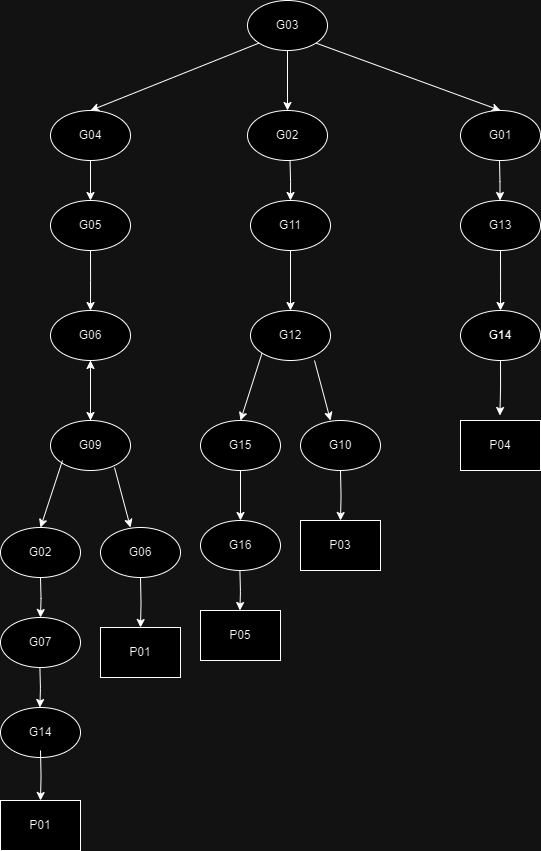

The diagram above was exported from draw.io. Its source (the exported page's mxGraphModel, read from the mxfile embedded in the PNG):
<mxGraphModel dx="1033" dy="598" grid="1" gridSize="10" guides="1" tooltips="1" connect="1" arrows="1" fold="1" page="1" pageScale="1" pageWidth="827" pageHeight="1169" math="0" shadow="0">
  <root>
    <mxCell id="0" />
    <mxCell id="1" parent="0" />
    <mxCell id="V_BxvsHSXs3q-MOUii7o-11" value="" style="edgeStyle=orthogonalEdgeStyle;rounded=0;orthogonalLoop=1;jettySize=auto;html=1;exitX=0.5;exitY=1;exitDx=0;exitDy=0;" parent="1" source="V_BxvsHSXs3q-MOUii7o-8" edge="1">
      <mxGeometry relative="1" as="geometry">
        <mxPoint x="234" y="480" as="sourcePoint" />
        <mxPoint x="234" y="480" as="targetPoint" />
      </mxGeometry>
    </mxCell>
    <mxCell id="V_BxvsHSXs3q-MOUii7o-8" value="G05" style="ellipse;whiteSpace=wrap;html=1;" parent="1" vertex="1">
      <mxGeometry x="194" y="370" width="80" height="50" as="geometry" />
    </mxCell>
    <mxCell id="V_BxvsHSXs3q-MOUii7o-9" value="G11" style="ellipse;whiteSpace=wrap;html=1;" parent="1" vertex="1">
      <mxGeometry x="394" y="370" width="80" height="50" as="geometry" />
    </mxCell>
    <mxCell id="V_BxvsHSXs3q-MOUii7o-12" value="" style="edgeStyle=orthogonalEdgeStyle;rounded=0;orthogonalLoop=1;jettySize=auto;html=1;exitX=0.5;exitY=1;exitDx=0;exitDy=0;entryX=0.5;entryY=0;entryDx=0;entryDy=0;" parent="1" edge="1" target="V_BxvsHSXs3q-MOUii7o-13" source="V_BxvsHSXs3q-MOUii7o-9">
      <mxGeometry relative="1" as="geometry">
        <mxPoint x="430.41" y="430" as="sourcePoint" />
        <mxPoint x="430.41" y="470" as="targetPoint" />
      </mxGeometry>
    </mxCell>
    <mxCell id="V_BxvsHSXs3q-MOUii7o-13" value="G12" style="ellipse;whiteSpace=wrap;html=1;" parent="1" vertex="1">
      <mxGeometry x="394" y="480" width="80" height="50" as="geometry" />
    </mxCell>
    <mxCell id="V_BxvsHSXs3q-MOUii7o-15" value="G10" style="ellipse;whiteSpace=wrap;html=1;" parent="1" vertex="1">
      <mxGeometry x="444" y="590" width="80" height="50" as="geometry" />
    </mxCell>
    <mxCell id="V_BxvsHSXs3q-MOUii7o-26" value="P01" style="rounded=0;whiteSpace=wrap;html=1;" parent="1" vertex="1">
      <mxGeometry x="244" y="797" width="80" height="50" as="geometry" />
    </mxCell>
    <mxCell id="V_BxvsHSXs3q-MOUii7o-27" value="" style="edgeStyle=orthogonalEdgeStyle;rounded=0;orthogonalLoop=1;jettySize=auto;html=1;exitX=0.5;exitY=1;exitDx=0;exitDy=0;" parent="1" target="V_BxvsHSXs3q-MOUii7o-29" edge="1">
      <mxGeometry relative="1" as="geometry">
        <mxPoint x="184" y="747" as="sourcePoint" />
      </mxGeometry>
    </mxCell>
    <mxCell id="V_BxvsHSXs3q-MOUii7o-28" value="G13" style="ellipse;whiteSpace=wrap;html=1;" parent="1" vertex="1">
      <mxGeometry x="604" y="370" width="80" height="50" as="geometry" />
    </mxCell>
    <mxCell id="V_BxvsHSXs3q-MOUii7o-29" value="G07" style="ellipse;whiteSpace=wrap;html=1;" parent="1" vertex="1">
      <mxGeometry x="144" y="787" width="80" height="50" as="geometry" />
    </mxCell>
    <mxCell id="V_BxvsHSXs3q-MOUii7o-30" value="" style="edgeStyle=orthogonalEdgeStyle;rounded=0;orthogonalLoop=1;jettySize=auto;html=1;exitX=0.5;exitY=1;exitDx=0;exitDy=0;" parent="1" edge="1">
      <mxGeometry relative="1" as="geometry">
        <mxPoint x="183.41000000000008" y="837" as="sourcePoint" />
        <mxPoint x="183.41000000000008" y="877" as="targetPoint" />
      </mxGeometry>
    </mxCell>
    <mxCell id="V_BxvsHSXs3q-MOUii7o-31" value="G14" style="ellipse;whiteSpace=wrap;html=1;" parent="1" vertex="1">
      <mxGeometry x="144" y="877" width="80" height="50" as="geometry" />
    </mxCell>
    <mxCell id="V_BxvsHSXs3q-MOUii7o-36" value="" style="edgeStyle=orthogonalEdgeStyle;rounded=0;orthogonalLoop=1;jettySize=auto;html=1;exitX=0.5;exitY=1;exitDx=0;exitDy=0;entryX=0.5;entryY=0;entryDx=0;entryDy=0;" parent="1" edge="1" target="V_BxvsHSXs3q-MOUii7o-37" source="V_BxvsHSXs3q-MOUii7o-28">
      <mxGeometry relative="1" as="geometry">
        <mxPoint x="643.4100000000001" y="455" as="sourcePoint" />
        <mxPoint x="643.4100000000001" y="495" as="targetPoint" />
        <Array as="points">
          <mxPoint x="644" y="460" />
          <mxPoint x="644" y="460" />
        </Array>
      </mxGeometry>
    </mxCell>
    <mxCell id="V_BxvsHSXs3q-MOUii7o-37" value="G14" style="ellipse;whiteSpace=wrap;html=1;fontStyle=1" parent="1" vertex="1">
      <mxGeometry x="604" y="480" width="80" height="50" as="geometry" />
    </mxCell>
    <mxCell id="V_BxvsHSXs3q-MOUii7o-42" value="" style="edgeStyle=orthogonalEdgeStyle;rounded=0;orthogonalLoop=1;jettySize=auto;html=1;exitX=0.5;exitY=1;exitDx=0;exitDy=0;" parent="1" edge="1" source="V_BxvsHSXs3q-MOUii7o-37">
      <mxGeometry relative="1" as="geometry">
        <mxPoint x="643.4100000000001" y="545" as="sourcePoint" />
        <mxPoint x="643.4100000000001" y="585" as="targetPoint" />
      </mxGeometry>
    </mxCell>
    <mxCell id="V_BxvsHSXs3q-MOUii7o-43" value="P04" style="rounded=0;whiteSpace=wrap;html=1;" parent="1" vertex="1">
      <mxGeometry x="604" y="590" width="80" height="50" as="geometry" />
    </mxCell>
    <mxCell id="-5cB9Wwt3YpylHbXp760-11" value="" style="edgeStyle=orthogonalEdgeStyle;rounded=0;orthogonalLoop=1;jettySize=auto;html=1;" edge="1" parent="1" source="V_BxvsHSXs3q-MOUii7o-46" target="-5cB9Wwt3YpylHbXp760-9">
      <mxGeometry relative="1" as="geometry" />
    </mxCell>
    <mxCell id="V_BxvsHSXs3q-MOUii7o-46" value="G09" style="ellipse;whiteSpace=wrap;html=1;" parent="1" vertex="1">
      <mxGeometry x="194" y="590" width="80" height="50" as="geometry" />
    </mxCell>
    <mxCell id="V_BxvsHSXs3q-MOUii7o-50" value="" style="edgeStyle=orthogonalEdgeStyle;rounded=0;orthogonalLoop=1;jettySize=auto;html=1;entryX=0.5;entryY=0;entryDx=0;entryDy=0;" parent="1" edge="1" target="V_BxvsHSXs3q-MOUii7o-26">
      <mxGeometry relative="1" as="geometry">
        <mxPoint x="284" y="747" as="sourcePoint" />
        <mxPoint x="297.5000000000001" y="787" as="targetPoint" />
      </mxGeometry>
    </mxCell>
    <mxCell id="V_BxvsHSXs3q-MOUii7o-52" value="" style="edgeStyle=orthogonalEdgeStyle;rounded=0;orthogonalLoop=1;jettySize=auto;html=1;exitX=0.5;exitY=1;exitDx=0;exitDy=0;" parent="1" edge="1">
      <mxGeometry relative="1" as="geometry">
        <mxPoint x="383.4100000000001" y="740" as="sourcePoint" />
        <mxPoint x="383.4100000000001" y="780" as="targetPoint" />
      </mxGeometry>
    </mxCell>
    <mxCell id="V_BxvsHSXs3q-MOUii7o-61" value="P05" style="rounded=0;whiteSpace=wrap;html=1;" parent="1" vertex="1">
      <mxGeometry x="344" y="780" width="80" height="50" as="geometry" />
    </mxCell>
    <mxCell id="V_BxvsHSXs3q-MOUii7o-65" value="" style="edgeStyle=orthogonalEdgeStyle;rounded=0;orthogonalLoop=1;jettySize=auto;html=1;exitX=0.5;exitY=1;exitDx=0;exitDy=0;entryX=0.5;entryY=0;entryDx=0;entryDy=0;entryPerimeter=0;" parent="1" edge="1" target="V_BxvsHSXs3q-MOUii7o-69" source="V_BxvsHSXs3q-MOUii7o-67">
      <mxGeometry relative="1" as="geometry">
        <mxPoint x="344" y="805" as="sourcePoint" />
        <mxPoint x="384" y="700" as="targetPoint" />
      </mxGeometry>
    </mxCell>
    <mxCell id="V_BxvsHSXs3q-MOUii7o-66" value="G03" style="ellipse;whiteSpace=wrap;html=1;" parent="1" vertex="1">
      <mxGeometry x="391" y="170" width="80" height="50" as="geometry" />
    </mxCell>
    <mxCell id="V_BxvsHSXs3q-MOUii7o-67" value="G15" style="ellipse;whiteSpace=wrap;html=1;" parent="1" vertex="1">
      <mxGeometry x="344" y="590" width="80" height="50" as="geometry" />
    </mxCell>
    <mxCell id="V_BxvsHSXs3q-MOUii7o-69" value="G16" style="ellipse;whiteSpace=wrap;html=1;" parent="1" vertex="1">
      <mxGeometry x="344" y="690" width="80" height="50" as="geometry" />
    </mxCell>
    <mxCell id="-5cB9Wwt3YpylHbXp760-1" value="" style="endArrow=classic;html=1;rounded=0;exitX=0.5;exitY=1;exitDx=0;exitDy=0;" edge="1" parent="1" source="V_BxvsHSXs3q-MOUii7o-66">
      <mxGeometry width="50" height="50" relative="1" as="geometry">
        <mxPoint x="433" y="270" as="sourcePoint" />
        <mxPoint x="431" y="280" as="targetPoint" />
      </mxGeometry>
    </mxCell>
    <mxCell id="-5cB9Wwt3YpylHbXp760-2" value="" style="endArrow=classic;html=1;rounded=0;exitX=1;exitY=1;exitDx=0;exitDy=0;entryX=0.5;entryY=0;entryDx=0;entryDy=0;" edge="1" parent="1" source="V_BxvsHSXs3q-MOUii7o-66" target="-5cB9Wwt3YpylHbXp760-6">
      <mxGeometry width="50" height="50" relative="1" as="geometry">
        <mxPoint x="504" y="200" as="sourcePoint" />
        <mxPoint x="604" y="280" as="targetPoint" />
      </mxGeometry>
    </mxCell>
    <mxCell id="-5cB9Wwt3YpylHbXp760-3" value="" style="endArrow=classic;html=1;rounded=0;exitX=0;exitY=1;exitDx=0;exitDy=0;entryX=0.5;entryY=0;entryDx=0;entryDy=0;" edge="1" parent="1" source="V_BxvsHSXs3q-MOUii7o-66" target="-5cB9Wwt3YpylHbXp760-5">
      <mxGeometry width="50" height="50" relative="1" as="geometry">
        <mxPoint x="391" y="220" as="sourcePoint" />
        <mxPoint x="284" y="280" as="targetPoint" />
      </mxGeometry>
    </mxCell>
    <mxCell id="-5cB9Wwt3YpylHbXp760-4" value="G02" style="ellipse;whiteSpace=wrap;html=1;" vertex="1" parent="1">
      <mxGeometry x="391" y="280" width="80" height="50" as="geometry" />
    </mxCell>
    <mxCell id="-5cB9Wwt3YpylHbXp760-5" value="G04" style="ellipse;whiteSpace=wrap;html=1;" vertex="1" parent="1">
      <mxGeometry x="194" y="280" width="80" height="50" as="geometry" />
    </mxCell>
    <mxCell id="-5cB9Wwt3YpylHbXp760-6" value="G01" style="ellipse;whiteSpace=wrap;html=1;" vertex="1" parent="1">
      <mxGeometry x="604" y="280" width="80" height="50" as="geometry" />
    </mxCell>
    <mxCell id="-5cB9Wwt3YpylHbXp760-7" value="" style="edgeStyle=orthogonalEdgeStyle;rounded=0;orthogonalLoop=1;jettySize=auto;html=1;exitX=0.5;exitY=1;exitDx=0;exitDy=0;entryX=0.5;entryY=0;entryDx=0;entryDy=0;" edge="1" parent="1" source="-5cB9Wwt3YpylHbXp760-5" target="V_BxvsHSXs3q-MOUii7o-8">
      <mxGeometry relative="1" as="geometry">
        <mxPoint x="224" y="340" as="sourcePoint" />
        <mxPoint x="224" y="380" as="targetPoint" />
      </mxGeometry>
    </mxCell>
    <mxCell id="-5cB9Wwt3YpylHbXp760-8" value="" style="edgeStyle=orthogonalEdgeStyle;rounded=0;orthogonalLoop=1;jettySize=auto;html=1;exitX=0.5;exitY=1;exitDx=0;exitDy=0;entryX=0.5;entryY=0;entryDx=0;entryDy=0;" edge="1" parent="1" source="-5cB9Wwt3YpylHbXp760-9" target="V_BxvsHSXs3q-MOUii7o-46">
      <mxGeometry relative="1" as="geometry">
        <mxPoint x="234" y="600" as="sourcePoint" />
        <mxPoint x="234" y="610" as="targetPoint" />
      </mxGeometry>
    </mxCell>
    <mxCell id="-5cB9Wwt3YpylHbXp760-9" value="G06" style="ellipse;whiteSpace=wrap;html=1;" vertex="1" parent="1">
      <mxGeometry x="194" y="480" width="80" height="50" as="geometry" />
    </mxCell>
    <mxCell id="-5cB9Wwt3YpylHbXp760-10" value="" style="edgeStyle=orthogonalEdgeStyle;rounded=0;orthogonalLoop=1;jettySize=auto;html=1;exitX=0.5;exitY=1;exitDx=0;exitDy=0;" edge="1" parent="1">
      <mxGeometry relative="1" as="geometry">
        <mxPoint x="433.5" y="330" as="sourcePoint" />
        <mxPoint x="434" y="370" as="targetPoint" />
      </mxGeometry>
    </mxCell>
    <mxCell id="-5cB9Wwt3YpylHbXp760-12" value="" style="endArrow=classic;html=1;rounded=0;exitX=1;exitY=1;exitDx=0;exitDy=0;entryX=0.375;entryY=0;entryDx=0;entryDy=0;entryPerimeter=0;" edge="1" parent="1" target="V_BxvsHSXs3q-MOUii7o-15">
      <mxGeometry width="50" height="50" relative="1" as="geometry">
        <mxPoint x="458" y="530" as="sourcePoint" />
        <mxPoint x="603" y="597" as="targetPoint" />
      </mxGeometry>
    </mxCell>
    <mxCell id="-5cB9Wwt3YpylHbXp760-13" value="" style="endArrow=classic;html=1;rounded=0;exitX=0;exitY=1;exitDx=0;exitDy=0;entryX=0.5;entryY=0;entryDx=0;entryDy=0;" edge="1" parent="1" source="V_BxvsHSXs3q-MOUii7o-13" target="V_BxvsHSXs3q-MOUii7o-67">
      <mxGeometry width="50" height="50" relative="1" as="geometry">
        <mxPoint x="403" y="530" as="sourcePoint" />
        <mxPoint x="374" y="590" as="targetPoint" />
      </mxGeometry>
    </mxCell>
    <mxCell id="-5cB9Wwt3YpylHbXp760-15" value="G06" style="ellipse;whiteSpace=wrap;html=1;" vertex="1" parent="1">
      <mxGeometry x="244" y="697" width="80" height="50" as="geometry" />
    </mxCell>
    <mxCell id="-5cB9Wwt3YpylHbXp760-16" value="G02" style="ellipse;whiteSpace=wrap;html=1;" vertex="1" parent="1">
      <mxGeometry x="144" y="697" width="80" height="50" as="geometry" />
    </mxCell>
    <mxCell id="-5cB9Wwt3YpylHbXp760-17" value="" style="endArrow=classic;html=1;rounded=0;exitX=1;exitY=1;exitDx=0;exitDy=0;entryX=0.375;entryY=0;entryDx=0;entryDy=0;entryPerimeter=0;" edge="1" parent="1" target="-5cB9Wwt3YpylHbXp760-15">
      <mxGeometry width="50" height="50" relative="1" as="geometry">
        <mxPoint x="258" y="637" as="sourcePoint" />
        <mxPoint x="403" y="704" as="targetPoint" />
      </mxGeometry>
    </mxCell>
    <mxCell id="-5cB9Wwt3YpylHbXp760-18" value="" style="endArrow=classic;html=1;rounded=0;exitX=0;exitY=1;exitDx=0;exitDy=0;entryX=0.5;entryY=0;entryDx=0;entryDy=0;" edge="1" parent="1" target="-5cB9Wwt3YpylHbXp760-16">
      <mxGeometry width="50" height="50" relative="1" as="geometry">
        <mxPoint x="206" y="630" as="sourcePoint" />
        <mxPoint x="174" y="697" as="targetPoint" />
      </mxGeometry>
    </mxCell>
    <mxCell id="-5cB9Wwt3YpylHbXp760-19" value="P03" style="rounded=0;whiteSpace=wrap;html=1;" vertex="1" parent="1">
      <mxGeometry x="444" y="690" width="80" height="50" as="geometry" />
    </mxCell>
    <mxCell id="-5cB9Wwt3YpylHbXp760-20" value="" style="edgeStyle=orthogonalEdgeStyle;rounded=0;orthogonalLoop=1;jettySize=auto;html=1;entryX=0.5;entryY=0;entryDx=0;entryDy=0;" edge="1" parent="1" target="-5cB9Wwt3YpylHbXp760-19">
      <mxGeometry relative="1" as="geometry">
        <mxPoint x="484" y="640" as="sourcePoint" />
        <mxPoint x="497.5000000000001" y="680" as="targetPoint" />
      </mxGeometry>
    </mxCell>
    <mxCell id="-5cB9Wwt3YpylHbXp760-21" value="P01" style="rounded=0;whiteSpace=wrap;html=1;" vertex="1" parent="1">
      <mxGeometry x="144" y="970" width="80" height="50" as="geometry" />
    </mxCell>
    <mxCell id="-5cB9Wwt3YpylHbXp760-22" value="" style="edgeStyle=orthogonalEdgeStyle;rounded=0;orthogonalLoop=1;jettySize=auto;html=1;entryX=0.5;entryY=0;entryDx=0;entryDy=0;" edge="1" parent="1" target="-5cB9Wwt3YpylHbXp760-21">
      <mxGeometry relative="1" as="geometry">
        <mxPoint x="184" y="920" as="sourcePoint" />
        <mxPoint x="197.5000000000001" y="960" as="targetPoint" />
      </mxGeometry>
    </mxCell>
    <mxCell id="-5cB9Wwt3YpylHbXp760-23" value="" style="edgeStyle=orthogonalEdgeStyle;rounded=0;orthogonalLoop=1;jettySize=auto;html=1;exitX=0.5;exitY=1;exitDx=0;exitDy=0;" edge="1" parent="1">
      <mxGeometry relative="1" as="geometry">
        <mxPoint x="643" y="330" as="sourcePoint" />
        <mxPoint x="643.5" y="370" as="targetPoint" />
      </mxGeometry>
    </mxCell>
  </root>
</mxGraphModel>